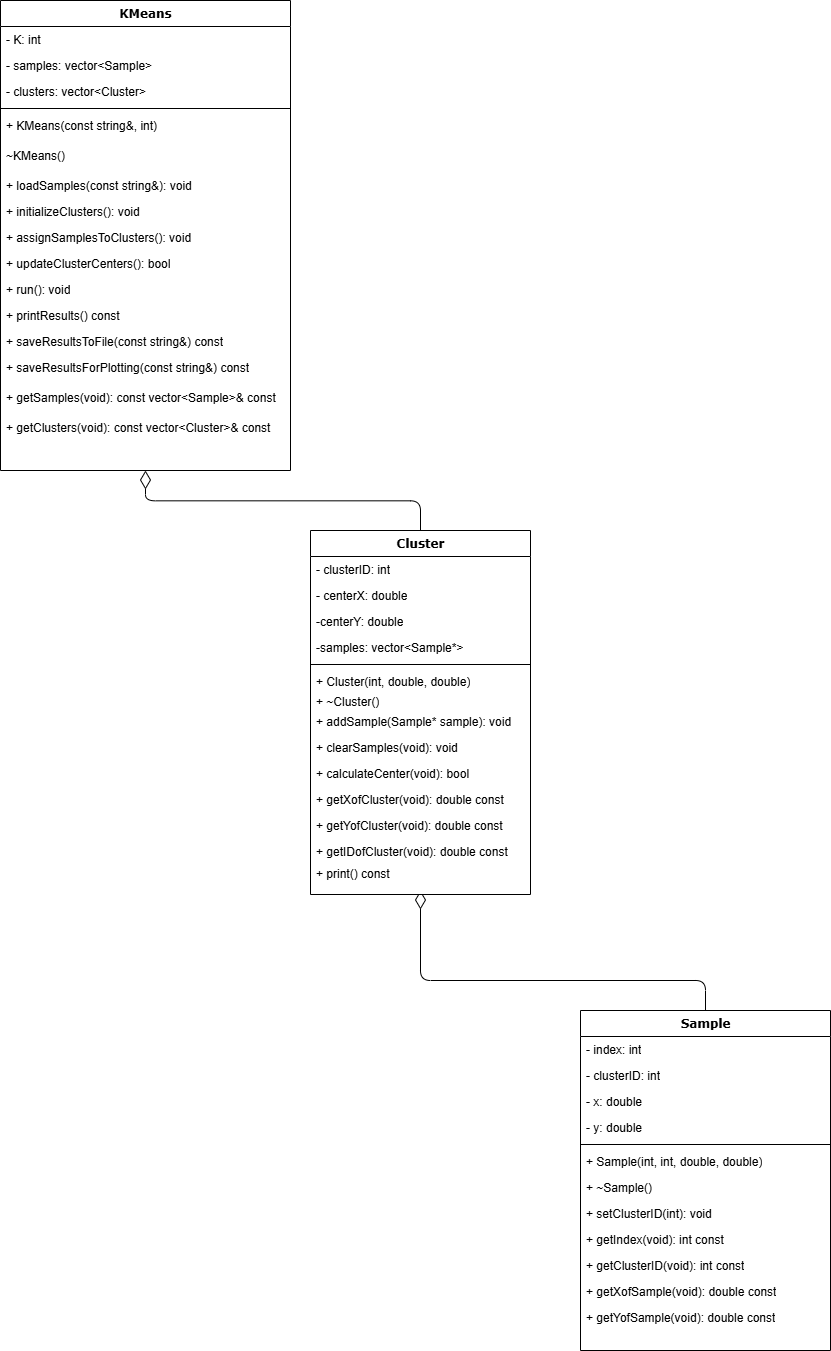

The diagram above was exported from draw.io. Its source (the exported page's mxGraphModel, read from the mxfile embedded in the PNG):
<mxGraphModel dx="3552" dy="1113" grid="1" gridSize="10" guides="1" tooltips="1" connect="1" arrows="1" fold="1" page="1" pageScale="1" pageWidth="1100" pageHeight="850" background="none" math="0" shadow="0">
  <root>
    <mxCell id="0" />
    <mxCell id="1" parent="0" />
    <mxCell id="78961159f06e98e8-124" style="edgeStyle=orthogonalEdgeStyle;html=1;labelBackgroundColor=none;startFill=0;startSize=8;endArrow=diamondThin;endFill=0;endSize=16;fontFamily=Verdana;fontSize=12;exitX=0.5;exitY=0;exitDx=0;exitDy=0;" parent="1" source="78961159f06e98e8-69" edge="1">
      <mxGeometry relative="1" as="geometry">
        <Array as="points">
          <mxPoint x="685" y="1010" />
          <mxPoint x="400" y="1010" />
        </Array>
        <mxPoint x="549.6400000000002" y="1059.9959999999996" as="sourcePoint" />
        <mxPoint x="400" y="920" as="targetPoint" />
      </mxGeometry>
    </mxCell>
    <mxCell id="78961159f06e98e8-17" value="Cluster" style="swimlane;html=1;fontStyle=1;align=center;verticalAlign=top;childLayout=stackLayout;horizontal=1;startSize=26;horizontalStack=0;resizeParent=1;resizeLast=0;collapsible=1;marginBottom=0;swimlaneFillColor=#ffffff;rounded=0;shadow=0;comic=0;labelBackgroundColor=none;strokeWidth=1;fillColor=none;fontFamily=Verdana;fontSize=12" parent="1" vertex="1">
      <mxGeometry x="290" y="560" width="220" height="364" as="geometry" />
    </mxCell>
    <mxCell id="78961159f06e98e8-21" value="- clusterID: int" style="text;html=1;strokeColor=none;fillColor=none;align=left;verticalAlign=top;spacingLeft=4;spacingRight=4;whiteSpace=wrap;overflow=hidden;rotatable=0;points=[[0,0.5],[1,0.5]];portConstraint=eastwest;" parent="78961159f06e98e8-17" vertex="1">
      <mxGeometry y="26" width="220" height="26" as="geometry" />
    </mxCell>
    <mxCell id="78961159f06e98e8-23" value="- centerX: double" style="text;html=1;strokeColor=none;fillColor=none;align=left;verticalAlign=top;spacingLeft=4;spacingRight=4;whiteSpace=wrap;overflow=hidden;rotatable=0;points=[[0,0.5],[1,0.5]];portConstraint=eastwest;" parent="78961159f06e98e8-17" vertex="1">
      <mxGeometry y="52" width="220" height="26" as="geometry" />
    </mxCell>
    <mxCell id="78961159f06e98e8-25" value="-centerY: double" style="text;html=1;strokeColor=none;fillColor=none;align=left;verticalAlign=top;spacingLeft=4;spacingRight=4;whiteSpace=wrap;overflow=hidden;rotatable=0;points=[[0,0.5],[1,0.5]];portConstraint=eastwest;" parent="78961159f06e98e8-17" vertex="1">
      <mxGeometry y="78" width="220" height="26" as="geometry" />
    </mxCell>
    <mxCell id="78961159f06e98e8-26" value="-samples: vector&amp;lt;Sample*&amp;gt;" style="text;html=1;strokeColor=none;fillColor=none;align=left;verticalAlign=top;spacingLeft=4;spacingRight=4;whiteSpace=wrap;overflow=hidden;rotatable=0;points=[[0,0.5],[1,0.5]];portConstraint=eastwest;" parent="78961159f06e98e8-17" vertex="1">
      <mxGeometry y="104" width="220" height="26" as="geometry" />
    </mxCell>
    <mxCell id="78961159f06e98e8-19" value="" style="line;html=1;strokeWidth=1;fillColor=none;align=left;verticalAlign=middle;spacingTop=-1;spacingLeft=3;spacingRight=3;rotatable=0;labelPosition=right;points=[];portConstraint=eastwest;" parent="78961159f06e98e8-17" vertex="1">
      <mxGeometry y="130" width="220" height="8" as="geometry" />
    </mxCell>
    <mxCell id="7FCzVQn07OX_Ug7CHzXX-21" value="+ &lt;span class=&quot;hljs-title function_ invoke__&quot;&gt;Cluster&lt;/span&gt;(int, double, double)" style="text;html=1;strokeColor=none;fillColor=none;align=left;verticalAlign=top;spacingLeft=4;spacingRight=4;whiteSpace=wrap;overflow=hidden;rotatable=0;points=[[0,0.5],[1,0.5]];portConstraint=eastwest;" vertex="1" parent="78961159f06e98e8-17">
      <mxGeometry y="138" width="220" height="20" as="geometry" />
    </mxCell>
    <mxCell id="7FCzVQn07OX_Ug7CHzXX-22" value="+ ~&lt;span class=&quot;hljs-title function_ invoke__&quot;&gt;Cluster&lt;/span&gt;()" style="text;html=1;strokeColor=none;fillColor=none;align=left;verticalAlign=top;spacingLeft=4;spacingRight=4;whiteSpace=wrap;overflow=hidden;rotatable=0;points=[[0,0.5],[1,0.5]];portConstraint=eastwest;" vertex="1" parent="78961159f06e98e8-17">
      <mxGeometry y="158" width="220" height="20" as="geometry" />
    </mxCell>
    <mxCell id="78961159f06e98e8-20" value="+ addSample(Sample* sample): void" style="text;html=1;strokeColor=none;fillColor=none;align=left;verticalAlign=top;spacingLeft=4;spacingRight=4;whiteSpace=wrap;overflow=hidden;rotatable=0;points=[[0,0.5],[1,0.5]];portConstraint=eastwest;" parent="78961159f06e98e8-17" vertex="1">
      <mxGeometry y="178" width="220" height="26" as="geometry" />
    </mxCell>
    <mxCell id="78961159f06e98e8-27" value="+ clearSamples(void): void" style="text;html=1;strokeColor=none;fillColor=none;align=left;verticalAlign=top;spacingLeft=4;spacingRight=4;whiteSpace=wrap;overflow=hidden;rotatable=0;points=[[0,0.5],[1,0.5]];portConstraint=eastwest;" parent="78961159f06e98e8-17" vertex="1">
      <mxGeometry y="204" width="220" height="26" as="geometry" />
    </mxCell>
    <mxCell id="7FCzVQn07OX_Ug7CHzXX-13" value="+ calculateCenter(void): bool" style="text;html=1;strokeColor=none;fillColor=none;align=left;verticalAlign=top;spacingLeft=4;spacingRight=4;whiteSpace=wrap;overflow=hidden;rotatable=0;points=[[0,0.5],[1,0.5]];portConstraint=eastwest;" vertex="1" parent="78961159f06e98e8-17">
      <mxGeometry y="230" width="220" height="26" as="geometry" />
    </mxCell>
    <mxCell id="7FCzVQn07OX_Ug7CHzXX-15" value="+ getXofCluster(void): double const" style="text;html=1;strokeColor=none;fillColor=none;align=left;verticalAlign=top;spacingLeft=4;spacingRight=4;whiteSpace=wrap;overflow=hidden;rotatable=0;points=[[0,0.5],[1,0.5]];portConstraint=eastwest;" vertex="1" parent="78961159f06e98e8-17">
      <mxGeometry y="256" width="220" height="26" as="geometry" />
    </mxCell>
    <mxCell id="7FCzVQn07OX_Ug7CHzXX-14" value="+ getYofCluster(void): double const" style="text;html=1;strokeColor=none;fillColor=none;align=left;verticalAlign=top;spacingLeft=4;spacingRight=4;whiteSpace=wrap;overflow=hidden;rotatable=0;points=[[0,0.5],[1,0.5]];portConstraint=eastwest;" vertex="1" parent="78961159f06e98e8-17">
      <mxGeometry y="282" width="220" height="26" as="geometry" />
    </mxCell>
    <mxCell id="7FCzVQn07OX_Ug7CHzXX-16" value="+ getIDofCluster(void): double const" style="text;html=1;strokeColor=none;fillColor=none;align=left;verticalAlign=top;spacingLeft=4;spacingRight=4;whiteSpace=wrap;overflow=hidden;rotatable=0;points=[[0,0.5],[1,0.5]];portConstraint=eastwest;" vertex="1" parent="78961159f06e98e8-17">
      <mxGeometry y="308" width="220" height="22" as="geometry" />
    </mxCell>
    <mxCell id="7FCzVQn07OX_Ug7CHzXX-23" value="+ &lt;span class=&quot;hljs-keyword&quot;&gt;print&lt;/span&gt;() const" style="text;html=1;strokeColor=none;fillColor=none;align=left;verticalAlign=top;spacingLeft=4;spacingRight=4;whiteSpace=wrap;overflow=hidden;rotatable=0;points=[[0,0.5],[1,0.5]];portConstraint=eastwest;" vertex="1" parent="78961159f06e98e8-17">
      <mxGeometry y="330" width="220" height="20" as="geometry" />
    </mxCell>
    <mxCell id="78961159f06e98e8-30" value="KMeans" style="swimlane;html=1;fontStyle=1;align=center;verticalAlign=top;childLayout=stackLayout;horizontal=1;startSize=26;horizontalStack=0;resizeParent=1;resizeLast=0;collapsible=1;marginBottom=0;swimlaneFillColor=#ffffff;rounded=0;shadow=0;comic=0;labelBackgroundColor=none;strokeWidth=1;fillColor=none;fontFamily=Verdana;fontSize=12" parent="1" vertex="1">
      <mxGeometry x="-20" y="30" width="290" height="470" as="geometry" />
    </mxCell>
    <mxCell id="78961159f06e98e8-31" value=" - K: int " style="text;html=1;strokeColor=none;fillColor=none;align=left;verticalAlign=top;spacingLeft=4;spacingRight=4;whiteSpace=wrap;overflow=hidden;rotatable=0;points=[[0,0.5],[1,0.5]];portConstraint=eastwest;" parent="78961159f06e98e8-30" vertex="1">
      <mxGeometry y="26" width="290" height="26" as="geometry" />
    </mxCell>
    <mxCell id="78961159f06e98e8-32" value="- samples: vector&amp;lt;Sample&amp;gt;" style="text;html=1;strokeColor=none;fillColor=none;align=left;verticalAlign=top;spacingLeft=4;spacingRight=4;whiteSpace=wrap;overflow=hidden;rotatable=0;points=[[0,0.5],[1,0.5]];portConstraint=eastwest;" parent="78961159f06e98e8-30" vertex="1">
      <mxGeometry y="52" width="290" height="26" as="geometry" />
    </mxCell>
    <mxCell id="78961159f06e98e8-33" value="- clusters:&amp;nbsp;vector&amp;lt;Cluster&amp;gt;" style="text;html=1;strokeColor=none;fillColor=none;align=left;verticalAlign=top;spacingLeft=4;spacingRight=4;whiteSpace=wrap;overflow=hidden;rotatable=0;points=[[0,0.5],[1,0.5]];portConstraint=eastwest;" parent="78961159f06e98e8-30" vertex="1">
      <mxGeometry y="78" width="290" height="26" as="geometry" />
    </mxCell>
    <mxCell id="78961159f06e98e8-38" value="" style="line;html=1;strokeWidth=1;fillColor=none;align=left;verticalAlign=middle;spacingTop=-1;spacingLeft=3;spacingRight=3;rotatable=0;labelPosition=right;points=[];portConstraint=eastwest;" parent="78961159f06e98e8-30" vertex="1">
      <mxGeometry y="104" width="290" height="8" as="geometry" />
    </mxCell>
    <mxCell id="7FCzVQn07OX_Ug7CHzXX-19" value="+ &lt;span class=&quot;hljs-title function_ invoke__&quot;&gt;KMeans&lt;/span&gt;(const string&amp;amp;, int)" style="text;html=1;strokeColor=none;fillColor=none;align=left;verticalAlign=top;spacingLeft=4;spacingRight=4;whiteSpace=wrap;overflow=hidden;rotatable=0;points=[[0,0.5],[1,0.5]];portConstraint=eastwest;" vertex="1" parent="78961159f06e98e8-30">
      <mxGeometry y="112" width="290" height="30" as="geometry" />
    </mxCell>
    <mxCell id="7FCzVQn07OX_Ug7CHzXX-20" value="~&lt;span class=&quot;hljs-title function_ invoke__&quot;&gt;KMeans&lt;/span&gt;()" style="text;html=1;strokeColor=none;fillColor=none;align=left;verticalAlign=top;spacingLeft=4;spacingRight=4;whiteSpace=wrap;overflow=hidden;rotatable=0;points=[[0,0.5],[1,0.5]];portConstraint=eastwest;" vertex="1" parent="78961159f06e98e8-30">
      <mxGeometry y="142" width="290" height="30" as="geometry" />
    </mxCell>
    <mxCell id="7FCzVQn07OX_Ug7CHzXX-4" value="+ loadSamples(const string&amp;amp;): void" style="text;html=1;strokeColor=none;fillColor=none;align=left;verticalAlign=top;spacingLeft=4;spacingRight=4;whiteSpace=wrap;overflow=hidden;rotatable=0;points=[[0,0.5],[1,0.5]];portConstraint=eastwest;" vertex="1" parent="78961159f06e98e8-30">
      <mxGeometry y="172" width="290" height="26" as="geometry" />
    </mxCell>
    <mxCell id="7FCzVQn07OX_Ug7CHzXX-3" value="+ initializeClusters(): void" style="text;html=1;strokeColor=none;fillColor=none;align=left;verticalAlign=top;spacingLeft=4;spacingRight=4;whiteSpace=wrap;overflow=hidden;rotatable=0;points=[[0,0.5],[1,0.5]];portConstraint=eastwest;" vertex="1" parent="78961159f06e98e8-30">
      <mxGeometry y="198" width="290" height="26" as="geometry" />
    </mxCell>
    <mxCell id="78961159f06e98e8-42" value="+ assignSamplesToClusters(): void" style="text;html=1;strokeColor=none;fillColor=none;align=left;verticalAlign=top;spacingLeft=4;spacingRight=4;whiteSpace=wrap;overflow=hidden;rotatable=0;points=[[0,0.5],[1,0.5]];portConstraint=eastwest;" parent="78961159f06e98e8-30" vertex="1">
      <mxGeometry y="224" width="290" height="26" as="geometry" />
    </mxCell>
    <mxCell id="7FCzVQn07OX_Ug7CHzXX-5" value="+ updateClusterCenters(): bool" style="text;html=1;strokeColor=none;fillColor=none;align=left;verticalAlign=top;spacingLeft=4;spacingRight=4;whiteSpace=wrap;overflow=hidden;rotatable=0;points=[[0,0.5],[1,0.5]];portConstraint=eastwest;" vertex="1" parent="78961159f06e98e8-30">
      <mxGeometry y="250" width="290" height="26" as="geometry" />
    </mxCell>
    <mxCell id="78961159f06e98e8-39" value="+ run(): void" style="text;html=1;strokeColor=none;fillColor=none;align=left;verticalAlign=top;spacingLeft=4;spacingRight=4;whiteSpace=wrap;overflow=hidden;rotatable=0;points=[[0,0.5],[1,0.5]];portConstraint=eastwest;" parent="78961159f06e98e8-30" vertex="1">
      <mxGeometry y="276" width="290" height="26" as="geometry" />
    </mxCell>
    <mxCell id="7FCzVQn07OX_Ug7CHzXX-6" value="+ printResults() const" style="text;html=1;strokeColor=none;fillColor=none;align=left;verticalAlign=top;spacingLeft=4;spacingRight=4;whiteSpace=wrap;overflow=hidden;rotatable=0;points=[[0,0.5],[1,0.5]];portConstraint=eastwest;" vertex="1" parent="78961159f06e98e8-30">
      <mxGeometry y="302" width="290" height="26" as="geometry" />
    </mxCell>
    <mxCell id="7FCzVQn07OX_Ug7CHzXX-7" value="+ saveResultsToFile(const string&amp;amp;) const" style="text;html=1;strokeColor=none;fillColor=none;align=left;verticalAlign=top;spacingLeft=4;spacingRight=4;whiteSpace=wrap;overflow=hidden;rotatable=0;points=[[0,0.5],[1,0.5]];portConstraint=eastwest;" vertex="1" parent="78961159f06e98e8-30">
      <mxGeometry y="328" width="290" height="26" as="geometry" />
    </mxCell>
    <mxCell id="7FCzVQn07OX_Ug7CHzXX-9" value="+ saveResultsForPlotting(const string&amp;amp;) const" style="text;html=1;strokeColor=none;fillColor=none;align=left;verticalAlign=top;spacingLeft=4;spacingRight=4;whiteSpace=wrap;overflow=hidden;rotatable=0;points=[[0,0.5],[1,0.5]];portConstraint=eastwest;" vertex="1" parent="78961159f06e98e8-30">
      <mxGeometry y="354" width="290" height="30" as="geometry" />
    </mxCell>
    <mxCell id="7FCzVQn07OX_Ug7CHzXX-11" value="+ getSamples(void): const vector&amp;lt;Sample&amp;gt;&amp;amp; const" style="text;html=1;strokeColor=none;fillColor=none;align=left;verticalAlign=top;spacingLeft=4;spacingRight=4;whiteSpace=wrap;overflow=hidden;rotatable=0;points=[[0,0.5],[1,0.5]];portConstraint=eastwest;" vertex="1" parent="78961159f06e98e8-30">
      <mxGeometry y="384" width="290" height="30" as="geometry" />
    </mxCell>
    <mxCell id="7FCzVQn07OX_Ug7CHzXX-10" value="+ getClusters(void): const vector&amp;lt;Cluster&amp;gt;&amp;amp; const&amp;nbsp;&amp;nbsp;" style="text;html=1;strokeColor=none;fillColor=none;align=left;verticalAlign=top;spacingLeft=4;spacingRight=4;whiteSpace=wrap;overflow=hidden;rotatable=0;points=[[0,0.5],[1,0.5]];portConstraint=eastwest;" vertex="1" parent="78961159f06e98e8-30">
      <mxGeometry y="414" width="290" height="30" as="geometry" />
    </mxCell>
    <mxCell id="78961159f06e98e8-69" value="Sample" style="swimlane;html=1;fontStyle=1;align=center;verticalAlign=top;childLayout=stackLayout;horizontal=1;startSize=26;horizontalStack=0;resizeParent=1;resizeLast=0;collapsible=1;marginBottom=0;swimlaneFillColor=#ffffff;rounded=0;shadow=0;comic=0;labelBackgroundColor=none;strokeWidth=1;fillColor=none;fontFamily=Verdana;fontSize=12" parent="1" vertex="1">
      <mxGeometry x="560" y="1040" width="250" height="340" as="geometry" />
    </mxCell>
    <mxCell id="78961159f06e98e8-70" value="- index: int" style="text;html=1;strokeColor=none;fillColor=none;align=left;verticalAlign=top;spacingLeft=4;spacingRight=4;whiteSpace=wrap;overflow=hidden;rotatable=0;points=[[0,0.5],[1,0.5]];portConstraint=eastwest;" parent="78961159f06e98e8-69" vertex="1">
      <mxGeometry y="26" width="250" height="26" as="geometry" />
    </mxCell>
    <mxCell id="78961159f06e98e8-71" value="- clusterID: int" style="text;html=1;strokeColor=none;fillColor=none;align=left;verticalAlign=top;spacingLeft=4;spacingRight=4;whiteSpace=wrap;overflow=hidden;rotatable=0;points=[[0,0.5],[1,0.5]];portConstraint=eastwest;" parent="78961159f06e98e8-69" vertex="1">
      <mxGeometry y="52" width="250" height="26" as="geometry" />
    </mxCell>
    <mxCell id="78961159f06e98e8-72" value="- x: double" style="text;html=1;strokeColor=none;fillColor=none;align=left;verticalAlign=top;spacingLeft=4;spacingRight=4;whiteSpace=wrap;overflow=hidden;rotatable=0;points=[[0,0.5],[1,0.5]];portConstraint=eastwest;" parent="78961159f06e98e8-69" vertex="1">
      <mxGeometry y="78" width="250" height="26" as="geometry" />
    </mxCell>
    <mxCell id="78961159f06e98e8-74" value="- y: double" style="text;html=1;strokeColor=none;fillColor=none;align=left;verticalAlign=top;spacingLeft=4;spacingRight=4;whiteSpace=wrap;overflow=hidden;rotatable=0;points=[[0,0.5],[1,0.5]];portConstraint=eastwest;" parent="78961159f06e98e8-69" vertex="1">
      <mxGeometry y="104" width="250" height="26" as="geometry" />
    </mxCell>
    <mxCell id="78961159f06e98e8-77" value="" style="line;html=1;strokeWidth=1;fillColor=none;align=left;verticalAlign=middle;spacingTop=-1;spacingLeft=3;spacingRight=3;rotatable=0;labelPosition=right;points=[];portConstraint=eastwest;" parent="78961159f06e98e8-69" vertex="1">
      <mxGeometry y="130" width="250" height="8" as="geometry" />
    </mxCell>
    <mxCell id="7FCzVQn07OX_Ug7CHzXX-24" value="+ &lt;span class=&quot;hljs-title function_ invoke__&quot;&gt;Sample&lt;/span&gt;(int, int, double, double)" style="text;html=1;strokeColor=none;fillColor=none;align=left;verticalAlign=top;spacingLeft=4;spacingRight=4;whiteSpace=wrap;overflow=hidden;rotatable=0;points=[[0,0.5],[1,0.5]];portConstraint=eastwest;" vertex="1" parent="78961159f06e98e8-69">
      <mxGeometry y="138" width="250" height="26" as="geometry" />
    </mxCell>
    <mxCell id="7FCzVQn07OX_Ug7CHzXX-25" value="+ ~&lt;span class=&quot;hljs-title function_ invoke__&quot;&gt;Sample&lt;/span&gt;()" style="text;html=1;strokeColor=none;fillColor=none;align=left;verticalAlign=top;spacingLeft=4;spacingRight=4;whiteSpace=wrap;overflow=hidden;rotatable=0;points=[[0,0.5],[1,0.5]];portConstraint=eastwest;" vertex="1" parent="78961159f06e98e8-69">
      <mxGeometry y="164" width="250" height="26" as="geometry" />
    </mxCell>
    <mxCell id="78961159f06e98e8-78" value="+ setClusterID(int): void" style="text;html=1;strokeColor=none;fillColor=none;align=left;verticalAlign=top;spacingLeft=4;spacingRight=4;whiteSpace=wrap;overflow=hidden;rotatable=0;points=[[0,0.5],[1,0.5]];portConstraint=eastwest;" parent="78961159f06e98e8-69" vertex="1">
      <mxGeometry y="190" width="250" height="26" as="geometry" />
    </mxCell>
    <mxCell id="78961159f06e98e8-79" value="+ getIndex(void): int const" style="text;html=1;strokeColor=none;fillColor=none;align=left;verticalAlign=top;spacingLeft=4;spacingRight=4;whiteSpace=wrap;overflow=hidden;rotatable=0;points=[[0,0.5],[1,0.5]];portConstraint=eastwest;" parent="78961159f06e98e8-69" vertex="1">
      <mxGeometry y="216" width="250" height="26" as="geometry" />
    </mxCell>
    <mxCell id="78961159f06e98e8-80" value="+ getClusterID(void): int const" style="text;html=1;strokeColor=none;fillColor=none;align=left;verticalAlign=top;spacingLeft=4;spacingRight=4;whiteSpace=wrap;overflow=hidden;rotatable=0;points=[[0,0.5],[1,0.5]];portConstraint=eastwest;" parent="78961159f06e98e8-69" vertex="1">
      <mxGeometry y="242" width="250" height="26" as="geometry" />
    </mxCell>
    <mxCell id="78961159f06e98e8-81" value="+ getXofSample(void): double const" style="text;html=1;strokeColor=none;fillColor=none;align=left;verticalAlign=top;spacingLeft=4;spacingRight=4;whiteSpace=wrap;overflow=hidden;rotatable=0;points=[[0,0.5],[1,0.5]];portConstraint=eastwest;" parent="78961159f06e98e8-69" vertex="1">
      <mxGeometry y="268" width="250" height="26" as="geometry" />
    </mxCell>
    <mxCell id="7FCzVQn07OX_Ug7CHzXX-18" value="+ getYofSample(void): double const" style="text;html=1;strokeColor=none;fillColor=none;align=left;verticalAlign=top;spacingLeft=4;spacingRight=4;whiteSpace=wrap;overflow=hidden;rotatable=0;points=[[0,0.5],[1,0.5]];portConstraint=eastwest;" vertex="1" parent="78961159f06e98e8-69">
      <mxGeometry y="294" width="250" height="26" as="geometry" />
    </mxCell>
    <mxCell id="78961159f06e98e8-121" style="edgeStyle=elbowEdgeStyle;html=1;labelBackgroundColor=none;startFill=0;startSize=8;endArrow=diamondThin;endFill=0;endSize=16;fontFamily=Verdana;fontSize=12;elbow=vertical;" parent="1" source="78961159f06e98e8-17" target="78961159f06e98e8-30" edge="1">
      <mxGeometry relative="1" as="geometry">
        <mxPoint x="250" y="259.88235294117635" as="sourcePoint" />
      </mxGeometry>
    </mxCell>
  </root>
</mxGraphModel>